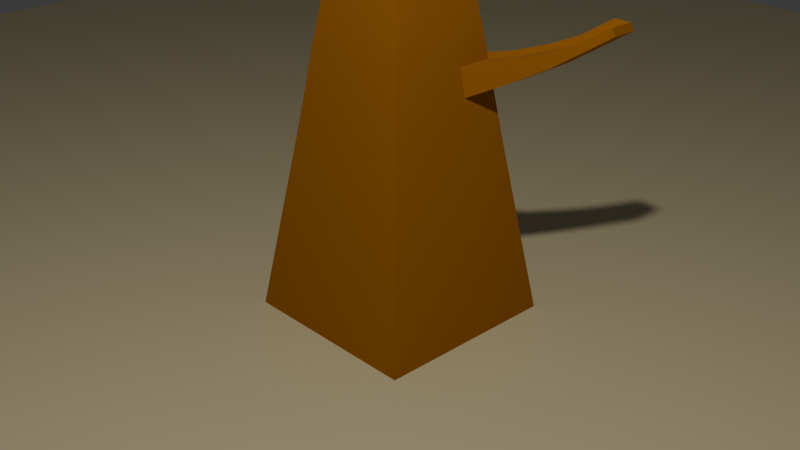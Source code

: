 # Source: Scenario_Tree.blend  (saved by Blender 4.4.30; exported with 4.5.12 LTS)
import bpy
from mathutils import Matrix  # noqa: F401  (used for matrix-valued properties, if any)

bpy.ops.wm.read_factory_settings(use_empty=True)
scene = bpy.context.scene
scene.name = 'Scene'

# ---- collections
col_collection = bpy.data.collections.new('Collection'); scene.collection.children.link(col_collection)

# ---- materials (node trees are filled in below, after node groups)
mat_wood = bpy.data.materials.new('wood')
mat_leafs = bpy.data.materials.new('leafs')
mat_steps = bpy.data.materials.new('steps')

# ---- material node trees
mat_wood.use_nodes = True; mat_wood.node_tree.nodes.clear()
_N = mat_wood.node_tree.nodes; _L = mat_wood.node_tree.links
n0 = _N.new('ShaderNodeBsdfPrincipled'); n0.name = 'BSDF - Pré-fundamentado'; n0.location = (10, 300)
n0.inputs[0].default_value = (0.3801, 0.1332, 0.0, 1.0)
n0.inputs[2].default_value = 1.0
n1 = _N.new('ShaderNodeOutputMaterial'); n1.name = 'Saída de material'; n1.location = (300, 300)
_L.new(n0.outputs[0], n1.inputs[0])
n1.is_active_output = True
mat_leafs.use_nodes = True; mat_leafs.node_tree.nodes.clear()
_N = mat_leafs.node_tree.nodes; _L = mat_leafs.node_tree.links
n0 = _N.new('ShaderNodeBsdfPrincipled'); n0.name = 'BSDF - Pré-fundamentado'; n0.location = (10, 300)
n0.inputs[0].default_value = (0.003115, 0.13, 0.0, 1.0)
n1 = _N.new('ShaderNodeOutputMaterial'); n1.name = 'Saída de material'; n1.location = (300, 300)
_L.new(n0.outputs[0], n1.inputs[0])
n1.is_active_output = True
mat_steps.use_nodes = True; mat_steps.node_tree.nodes.clear()
_N = mat_steps.node_tree.nodes; _L = mat_steps.node_tree.links
n0 = _N.new('ShaderNodeBsdfPrincipled'); n0.name = 'BSDF - Pré-fundamentado'; n0.location = (10, 300)
n0.inputs[0].default_value = (0.6256, 0.5436, 0.3152, 1.0)
n1 = _N.new('ShaderNodeOutputMaterial'); n1.name = 'Saída de material'; n1.location = (300, 300)
_L.new(n0.outputs[0], n1.inputs[0])
n1.is_active_output = True

# ---- world
world_world = bpy.data.worlds.new('World'); scene.world = world_world
world_world.use_nodes = True; world_world.node_tree.nodes.clear()
_N = world_world.node_tree.nodes; _L = world_world.node_tree.links
n0 = _N.new('ShaderNodeOutputWorld'); n0.name = 'World Output'; n0.location = (300, 300)
n1 = _N.new('ShaderNodeBackground'); n1.name = 'Background'; n1.location = (10, 300)
n1.inputs[0].default_value = (0.05088, 0.05088, 0.05088, 1.0)
_L.new(n1.outputs[0], n0.inputs[0])
n0.is_active_output = True
world_world.color = (0.05088, 0.05088, 0.05088)
world_world.sun_shadow_jitter_overblur = 0.0

# ---- cameras
cam_camera = bpy.data.cameras.new('Camera')
cam_camera.clip_end = 100.0
cam_camera.ortho_scale = 7.314

# ---- lights
light_light = bpy.data.lights.new('Light', 'POINT')
light_light.energy = 2000.0
light_light.shadow_soft_size = 0.2362

# ---- meshes
me_cubo = bpy.data.meshes.new('Cubo')
me_cubo.from_pydata([(-1.0, -1.0, -1.0), (-0.6942, -0.6942, 1.0), (-1.0, 1.0, -1.0), (-0.6942, 0.6942, 1.0), (1.0, -1.0, -1.0), (0.6942, -0.6942, 1.0), (1.0, 1.0, -1.0), (0.6942, 0.6942, 1.0), (-0.5537, -0.5537, 1.993), (-0.5537, 0.5537, 1.993), (0.5537, -0.5537, 1.993), (0.5537, 0.5537, 1.993), (-0.3916, -0.3916, 2.955), (-0.3916, 0.3916, 2.955), (0.3916, -0.3916, 2.955), (0.3916, 0.3916, 2.955), (-0.6379, 0.6379, 1.398), (0.6379, 0.6379, 1.398), (0.6379, -0.6379, 1.398), (-0.6379, -0.6379, 1.398), (-0.5958, 0.5958, 1.695), (-0.5958, -0.5958, 1.695), (0.5958, 0.5958, 1.695), (0.5958, -0.5958, 1.695), (-1.0, 0.3727, -1.0), (-0.6942, 0.2587, 1.0), (1.0, 0.3727, -1.0), (0.6942, 0.2587, 1.0), (-0.5537, 0.2063, 1.993), (0.5537, 0.2063, 1.993), (-0.3916, 0.146, 2.955), (0.3916, 0.146, 2.955), (-0.6379, 0.2377, 1.398), (0.6379, 0.2377, 1.398), (-0.5958, 0.222, 1.695), (0.5958, 0.222, 1.695), (0.5829, 1.0, -1.0), (0.4047, 0.6942, 1.0), (0.5829, -1.0, -1.0), (0.4047, -0.6942, 1.0), (0.3228, 0.5537, 1.993), (0.3228, -0.5537, 1.993), (0.2283, 0.3916, 2.955), (0.2283, -0.3916, 2.955), (0.3719, -0.6379, 1.398), (0.3719, 0.6379, 1.398), (0.3473, -0.5958, 1.695), (0.3473, 0.5958, 1.695), (0.2283, 0.146, 2.955), (0.5829, 0.3727, -1.0), (0.8966, 0.8495, 1.528), (0.866, 0.8189, 1.744), (0.8966, 0.5591, 1.528), (0.866, 0.5477, 1.744), (0.7036, 0.8495, 1.528), (0.6857, -0.04574, 1.744), (0.6857, 0.8189, 1.744), (1.149, 1.102, 1.673), (1.118, 1.071, 1.815), (1.149, 0.8112, 1.673), (1.118, 0.7998, 1.815), (0.9556, 1.102, 1.673), (0.9378, 0.2063, 1.815), (0.9378, 1.071, 1.815), (1.35, 1.302, 1.822), (1.319, 1.272, 1.902), (1.35, 1.012, 1.822), (1.319, 1.001, 1.902), (1.157, 1.302, 1.822), (1.139, 1.272, 1.902), (1.565, 1.518, 1.986), (1.534, 1.487, 2.066), (1.565, 1.227, 1.986), (1.534, 1.216, 2.066), (1.372, 1.518, 1.986), (1.354, 1.487, 2.066), (-1.0, -0.7829, -1.0), (0.6942, -0.5435, 1.0), (0.5537, -0.4335, 1.993), (0.3916, -0.3066, 2.955), (0.6379, -0.4995, 1.398), (0.5958, -0.4665, 1.695), (-0.6942, -0.5435, 1.0), (1.0, -0.7829, -1.0), (-0.5537, -0.4335, 1.993), (-0.3916, -0.3066, 2.955), (-0.6379, -0.4995, 1.398), (-0.5958, -0.4665, 1.695), (0.2283, -0.3066, 2.955), (0.5829, -0.7829, -1.0), (-0.7593, 1.0, -1.0), (-0.5271, -0.6942, 1.0), (-0.4204, -0.5537, 1.993), (-0.2974, -0.3916, 2.955), (-0.4844, -0.6379, 1.398), (-0.4524, -0.5958, 1.695), (-0.7593, 0.3727, -1.0), (-0.5271, 0.6942, 1.0), (-0.7593, -1.0, -1.0), (-0.4204, 0.5537, 1.993), (-0.2974, 0.3916, 2.955), (-0.4844, 0.6379, 1.398), (-0.4524, 0.5958, 1.695), (-0.2974, 0.146, 2.955), (-0.7593, -0.7829, -1.0), (-0.2974, -0.3066, 2.955)], [(46, 55), (55, 62)], [(24, 25, 3, 2), (36, 37, 7, 6), (83, 77, 5, 4), (98, 91, 1, 0), (89, 83, 4, 38), (102, 20, 9, 99), (29, 11, 15, 31), (35, 22, 11, 29), (87, 21, 8, 84), (46, 23, 10, 41), (105, 85, 12, 93), (84, 8, 12, 85), (41, 10, 14, 43), (99, 9, 13, 100), (39, 5, 18, 44), (82, 1, 19, 86), (27, 7, 17, 33), (97, 3, 16, 101), (44, 18, 23, 46), (86, 19, 21, 87), (22, 35, 53, 51), (101, 16, 20, 102), (80, 33, 35, 81), (16, 32, 34, 20), (77, 27, 33, 80), (3, 25, 32, 16), (9, 28, 30, 13), (100, 13, 30, 103), (20, 34, 28, 9), (81, 35, 29, 78), (78, 29, 31, 79), (36, 6, 26, 49), (6, 7, 27, 26), (76, 82, 25, 24), (90, 36, 49, 96), (15, 42, 48, 31), (17, 45, 54, 50), (94, 44, 46, 95), (7, 37, 45, 17), (91, 39, 44, 94), (11, 40, 42, 15), (92, 41, 43, 93), (79, 88, 43, 14), (95, 46, 41, 92), (22, 47, 40, 11), (104, 89, 38, 98), (4, 5, 39, 38), (90, 97, 37, 36), (52, 50, 57, 59), (53, 52, 59, 60), (33, 17, 50, 52), (45, 47, 56, 54), (35, 33, 52, 53), (47, 22, 51, 56), (59, 57, 64, 66), (60, 59, 66, 67), (50, 54, 61, 57), (54, 56, 63, 61), (51, 53, 60, 58), (56, 51, 58, 63), (66, 64, 70, 72), (67, 66, 72, 73), (57, 61, 68, 64), (61, 63, 69, 68), (58, 60, 67, 65), (63, 58, 65, 69), (72, 70, 71, 73), (70, 74, 75, 71), (64, 68, 74, 70), (68, 69, 75, 74), (65, 67, 73, 71), (69, 65, 71, 75), (96, 49, 89, 104), (31, 48, 88, 79), (0, 1, 82, 76), (10, 78, 79, 14), (23, 81, 78, 10), (5, 77, 80, 18), (18, 80, 81, 23), (32, 86, 87, 34), (25, 82, 86, 32), (28, 84, 85, 30), (103, 30, 85, 105), (34, 87, 84, 28), (49, 26, 83, 89), (26, 27, 77, 83), (48, 103, 105, 88), (24, 96, 104, 76), (2, 3, 97, 90), (76, 104, 98, 0), (21, 95, 92, 8), (8, 92, 93, 12), (1, 91, 94, 19), (19, 94, 95, 21), (2, 90, 96, 24), (42, 100, 103, 48), (45, 101, 102, 47), (37, 97, 101, 45), (40, 99, 100, 42), (88, 105, 93, 43), (47, 102, 99, 40), (38, 39, 91, 98)])
_uv = me_cubo.uv_layers.new(name='Mapa UV')
_uv.uv.foreach_set('vector', [0.375, 0.1716, 0.625, 0.1716, 0.625, 0.25, 0.375, 0.25, 0.375, 0.4479, 0.625, 0.4479, 0.625, 0.5, 0.375, 0.5, 0.375, 0.7229, 0.625, 0.7229, 0.625, 0.75, 0.375, 0.75, 0.375, 0.9699, 0.625, 0.9699, 0.625, 1.0, 0.375, 1.0, 0.3229, 0.7229, 0.375, 0.7229, 0.375, 0.75, 0.3229, 0.75, 0.625, 0.2801, 0.625, 0.25, 0.625, 0.25, 0.625, 0.2801, 0.625, 0.5784, 0.625, 0.5, 0.625, 0.5, 0.625, 0.5784, 0.625, 0.5784, 0.625, 0.5, 0.625, 0.5, 0.625, 0.5784, 0.625, 0.02713, 0.625, 0.0, 0.625, 0.0, 0.625, 0.02713, 0.625, 0.8021, 0.625, 0.75, 0.625, 0.75, 0.625, 0.8021, 0.8449, 0.7229, 0.875, 0.7229, 0.875, 0.75, 0.8449, 0.75, 0.625, 0.02713, 0.625, 0.0, 0.625, 0.0, 0.625, 0.02713, 0.625, 0.8021, 0.625, 0.75, 0.625, 0.75, 0.625, 0.8021, 0.625, 0.2801, 0.625, 0.25, 0.625, 0.25, 0.625, 0.2801, 0.625, 0.8021, 0.625, 0.75, 0.625, 0.75, 0.625, 0.8021, 0.625, 0.02713, 0.625, 0.0, 0.625, 0.0, 0.625, 0.02713, 0.625, 0.5784, 0.625, 0.5, 0.625, 0.5, 0.625, 0.5784, 0.625, 0.2801, 0.625, 0.25, 0.625, 0.25, 0.625, 0.2801, 0.625, 0.8021, 0.625, 0.75, 0.625, 0.75, 0.625, 0.8021, 0.625, 0.02713, 0.625, 0.0, 0.625, 0.0, 0.625, 0.02713, 0.625, 0.5, 0.625, 0.5784, 0.625, 0.5784, 0.625, 0.5, 0.625, 0.2801, 0.625, 0.25, 0.625, 0.25, 0.625, 0.2801, 0.625, 0.7229, 0.625, 0.5784, 0.625, 0.5784, 0.625, 0.7229, 0.625, 0.25, 0.625, 0.1716, 0.625, 0.1716, 0.625, 0.25, 0.625, 0.7229, 0.625, 0.5784, 0.625, 0.5784, 0.625, 0.7229, 0.625, 0.25, 0.625, 0.1716, 0.625, 0.1716, 0.625, 0.25, 0.625, 0.25, 0.625, 0.1716, 0.625, 0.1716, 0.625, 0.25, 0.8449, 0.5, 0.875, 0.5, 0.875, 0.5784, 0.8449, 0.5784, 0.625, 0.25, 0.625, 0.1716, 0.625, 0.1716, 0.625, 0.25, 0.625, 0.7229, 0.625, 0.5784, 0.625, 0.5784, 0.625, 0.7229, 0.625, 0.7229, 0.625, 0.5784, 0.625, 0.5784, 0.625, 0.7229, 0.3229, 0.5, 0.375, 0.5, 0.375, 0.5784, 0.3229, 0.5784, 0.375, 0.5, 0.625, 0.5, 0.625, 0.5784, 0.375, 0.5784, 0.375, 0.02713, 0.625, 0.02713, 0.625, 0.1716, 0.375, 0.1716, 0.1551, 0.5, 0.3229, 0.5, 0.3229, 0.5784, 0.1551, 0.5784, 0.625, 0.5, 0.6771, 0.5, 0.6771, 0.5784, 0.625, 0.5784, 0.625, 0.5, 0.625, 0.4479, 0.625, 0.4479, 0.625, 0.5, 0.625, 0.9699, 0.625, 0.8021, 0.625, 0.8021, 0.625, 0.9699, 0.625, 0.5, 0.625, 0.4479, 0.625, 0.4479, 0.625, 0.5, 0.625, 0.9699, 0.625, 0.8021, 0.625, 0.8021, 0.625, 0.9699, 0.625, 0.5, 0.625, 0.4479, 0.625, 0.4479, 0.625, 0.5, 0.625, 0.9699, 0.625, 0.8021, 0.625, 0.8021, 0.625, 0.9699, 0.625, 0.7229, 0.6771, 0.7229, 0.6771, 0.75, 0.625, 0.75, 0.625, 0.9699, 0.625, 0.8021, 0.625, 0.8021, 0.625, 0.9699, 0.625, 0.5, 0.625, 0.4479, 0.625, 0.4479, 0.625, 0.5, 0.1551, 0.7229, 0.3229, 0.7229, 0.3229, 0.75, 0.1551, 0.75, 0.375, 0.75, 0.625, 0.75, 0.625, 0.8021, 0.375, 0.8021, 0.375, 0.2801, 0.625, 0.2801, 0.625, 0.4479, 0.375, 0.4479, 0.625, 0.5784, 0.625, 0.5, 0.625, 0.5, 0.625, 0.5784, 0.625, 0.5784, 0.625, 0.5784, 0.625, 0.5784, 0.625, 0.5784, 0.625, 0.5784, 0.625, 0.5, 0.625, 0.5, 0.625, 0.5784, 0.625, 0.4479, 0.625, 0.4479, 0.625, 0.4479, 0.625, 0.4479, 0.625, 0.5784, 0.625, 0.5784, 0.625, 0.5784, 0.625, 0.5784, 0.625, 0.4479, 0.625, 0.5, 0.625, 0.5, 0.625, 0.4479, 0.625, 0.5784, 0.625, 0.5, 0.625, 0.5, 0.625, 0.5784, 0.625, 0.5784, 0.625, 0.5784, 0.625, 0.5784, 0.625, 0.5784, 0.625, 0.5, 0.625, 0.4479, 0.625, 0.4479, 0.625, 0.5, 0.625, 0.4479, 0.625, 0.4479, 0.625, 0.4479, 0.625, 0.4479, 0.625, 0.5, 0.625, 0.5784, 0.625, 0.5784, 0.625, 0.5, 0.625, 0.4479, 0.625, 0.5, 0.625, 0.5, 0.625, 0.4479, 0.625, 0.5784, 0.625, 0.5, 0.625, 0.5, 0.625, 0.5784, 0.625, 0.5784, 0.625, 0.5784, 0.625, 0.5784, 0.625, 0.5784, 0.625, 0.5, 0.625, 0.4479, 0.625, 0.4479, 0.625, 0.5, 0.625, 0.4479, 0.625, 0.4479, 0.625, 0.4479, 0.625, 0.4479, 0.625, 0.5, 0.625, 0.5784, 0.625, 0.5784, 0.625, 0.5, 0.625, 0.4479, 0.625, 0.5, 0.625, 0.5, 0.625, 0.4479, 0.625, 0.5784, 0.625, 0.5, 0.625, 0.5, 0.625, 0.5784, 0.625, 0.5, 0.625, 0.4479, 0.625, 0.4479, 0.625, 0.5, 0.625, 0.5, 0.625, 0.4479, 0.625, 0.4479, 0.625, 0.5, 0.625, 0.4479, 0.625, 0.4479, 0.625, 0.4479, 0.625, 0.4479, 0.625, 0.5, 0.625, 0.5784, 0.625, 0.5784, 0.625, 0.5, 0.625, 0.4479, 0.625, 0.5, 0.625, 0.5, 0.625, 0.4479, 0.1551, 0.5784, 0.3229, 0.5784, 0.3229, 0.7229, 0.1551, 0.7229, 0.625, 0.5784, 0.6771, 0.5784, 0.6771, 0.7229, 0.625, 0.7229, 0.375, 0.0, 0.625, 0.0, 0.625, 0.02713, 0.375, 0.02713, 0.625, 0.75, 0.625, 0.7229, 0.625, 0.7229, 0.625, 0.75, 0.625, 0.75, 0.625, 0.7229, 0.625, 0.7229, 0.625, 0.75, 0.625, 0.75, 0.625, 0.7229, 0.625, 0.7229, 0.625, 0.75, 0.625, 0.75, 0.625, 0.7229, 0.625, 0.7229, 0.625, 0.75, 0.625, 0.1716, 0.625, 0.02713, 0.625, 0.02713, 0.625, 0.1716, 0.625, 0.1716, 0.625, 0.02713, 0.625, 0.02713, 0.625, 0.1716, 0.625, 0.1716, 0.625, 0.02713, 0.625, 0.02713, 0.625, 0.1716, 0.8449, 0.5784, 0.875, 0.5784, 0.875, 0.7229, 0.8449, 0.7229, 0.625, 0.1716, 0.625, 0.02713, 0.625, 0.02713, 0.625, 0.1716, 0.3229, 0.5784, 0.375, 0.5784, 0.375, 0.7229, 0.3229, 0.7229, 0.375, 0.5784, 0.625, 0.5784, 0.625, 0.7229, 0.375, 0.7229, 0.6771, 0.5784, 0.8449, 0.5784, 0.8449, 0.7229, 0.6771, 0.7229, 0.125, 0.5784, 0.1551, 0.5784, 0.1551, 0.7229, 0.125, 0.7229, 0.375, 0.25, 0.625, 0.25, 0.625, 0.2801, 0.375, 0.2801, 0.125, 0.7229, 0.1551, 0.7229, 0.1551, 0.75, 0.125, 0.75, 0.625, 1.0, 0.625, 0.9699, 0.625, 0.9699, 0.625, 1.0, 0.625, 1.0, 0.625, 0.9699, 0.625, 0.9699, 0.625, 1.0, 0.625, 1.0, 0.625, 0.9699, 0.625, 0.9699, 0.625, 1.0, 0.625, 1.0, 0.625, 0.9699, 0.625, 0.9699, 0.625, 1.0, 0.125, 0.5, 0.1551, 0.5, 0.1551, 0.5784, 0.125, 0.5784, 0.6771, 0.5, 0.8449, 0.5, 0.8449, 0.5784, 0.6771, 0.5784, 0.625, 0.4479, 0.625, 0.2801, 0.625, 0.2801, 0.625, 0.4479, 0.625, 0.4479, 0.625, 0.2801, 0.625, 0.2801, 0.625, 0.4479, 0.625, 0.4479, 0.625, 0.2801, 0.625, 0.2801, 0.625, 0.4479, 0.6771, 0.7229, 0.8449, 0.7229, 0.8449, 0.75, 0.6771, 0.75, 0.625, 0.4479, 0.625, 0.2801, 0.625, 0.2801, 0.625, 0.4479, 0.375, 0.8021, 0.625, 0.8021, 0.625, 0.9699, 0.375, 0.9699])
me_cubo.materials.append(mat_wood)
me_cubo.update()
me_plano = bpy.data.meshes.new('Plano')
me_plano.from_pydata([(-1.0, -1.0, 0.0), (1.0, -1.0, 0.0), (-1.0, 1.0, 0.0), (1.0, 1.0, 0.0)], [], [(0, 1, 3, 2)])
_uv = me_plano.uv_layers.new(name='Mapa UV')
_uv.uv.foreach_set('vector', [0.0, 0.0, 1.0, 0.0, 1.0, 1.0, 0.0, 1.0])
me_plano.materials.append(mat_steps)
me_plano.update()

# ---- objects
ob_light = bpy.data.objects.new('Light', light_light)
ob_camera = bpy.data.objects.new('Camera', cam_camera)
ob_cubo = bpy.data.objects.new('Cubo', me_cubo)
ob_esfera_meta = bpy.data.objects.new('Esfera-meta', None)
ob_esfera_meta_001 = bpy.data.objects.new('Esfera-meta.001', None)
ob_plano = bpy.data.objects.new('Plano', me_plano)

# ---- transforms, parenting, visibility, modifiers, constraints
ob_light.location = (4.076, -4.329, 9.288)
ob_light.rotation_euler = (0.6503, 0.05522, 1.866)
ob_light.lock_rotations_4d = False
ob_light.empty_display_type = 'ARROWS'
ob_light.color = (0.0, 0.0, 0.0, 0.0)
ob_light.lineart.crease_threshold = 0.0
ob_camera.location = (7.359, -6.926, 4.958)
ob_camera.rotation_euler = (1.109, 0.0, 0.8149)
ob_camera.lock_rotations_4d = False
ob_camera.empty_display_type = 'ARROWS'
ob_camera.color = (0.0, 0.0, 0.0, 0.0)
ob_camera.display_type = 'WIRE'
ob_camera.lineart.crease_threshold = 0.0
ob_cubo.location = (0.0, 0.0, 0.0)
ob_esfera_meta.location = (0.0, 0.0, 4.654)
ob_esfera_meta.scale = (1.776, 1.776, 1.776)
ob_esfera_meta.empty_image_offset = (0.0, 0.0)
ob_esfera_meta_001.location = (1.767, 1.653, 2.119)
ob_esfera_meta_001.scale = (0.673, 0.673, 0.673)
ob_esfera_meta_001.empty_image_offset = (0.0, 0.0)
ob_plano.location = (0.0, 0.0, -0.9998)
ob_plano.scale = (13.38, 13.38, 13.38)

# ---- collection membership
col_collection.objects.link(ob_light)
col_collection.objects.link(ob_camera)
col_collection.objects.link(ob_cubo)
col_collection.objects.link(ob_esfera_meta)
col_collection.objects.link(ob_esfera_meta_001)
col_collection.objects.link(ob_plano)

# ---- scene / render settings (as saved in the file)
scene.camera = ob_camera
scene.frame_start = 1; scene.frame_end = 250; scene.frame_set(1)
scene.render.engine = 'BLENDER_EEVEE_NEXT'
bpy.context.view_layer.update()
